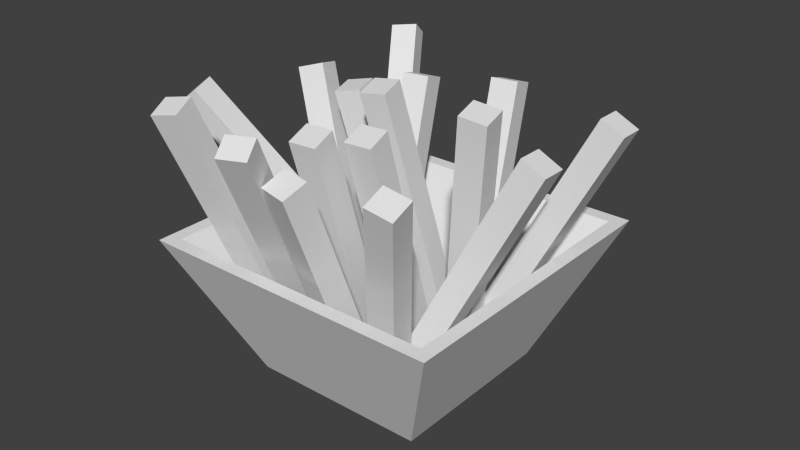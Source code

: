 # Source: Fries.blend  (saved by Blender 2.72.0; exported with 4.5.12 LTS)
import bpy
from mathutils import Matrix  # noqa: F401  (used for matrix-valued properties, if any)

bpy.ops.wm.read_factory_settings(use_empty=True)
scene = bpy.context.scene
scene.name = 'Scene'

# ---- collections
col_collection_1 = bpy.data.collections.new('Collection 1'); scene.collection.children.link(col_collection_1)

# ---- materials (node trees are filled in below, after node groups)
mat_friestexture = bpy.data.materials.new('FriesTexture')
mat_friestexture.alpha_threshold = 0.0
mat_friestexture.use_transparent_shadow = False
mat_friestexture.roughness = 0.5

# ---- material node trees

# ---- world
world_world = bpy.data.worlds.new('World'); scene.world = world_world
world_world.color = (0.05088, 0.05088, 0.05088)
world_world.use_sun_shadow = False
world_world.sun_shadow_jitter_overblur = 0.0
world_world.cycles.sampling_method = 'MANUAL'
world_world.cycles.sample_map_resolution = 256

# ---- meshes
me_cube = bpy.data.meshes.new('Cube')
me_cube.from_pydata([(0.2208, 0.5213, -0.279), (0.2088, 0.5067, -0.3193), (0.1625, 0.5155, -0.3087), (0.1745, 0.5302, -0.2684), (0.1755, 0.06933, -0.1008), (0.1634, 0.05466, -0.1411), (0.1171, 0.0635, -0.1304), (0.1291, 0.07818, -0.09014), (-0.1627, 0.0001707, 0.1627), (-0.1627, 0.0001742, -0.1627), (0.1627, 0.0001742, -0.1627), (0.1627, 0.0001707, 0.1627), (-0.2776, 0.2589, 0.2776), (-0.2776, 0.2589, -0.2776), (0.2776, 0.2589, -0.2776), (0.2776, 0.2589, 0.2776), (-0.1362, 0.008509, 0.1362), (-0.1362, 0.008512, -0.1362), (0.1362, 0.008512, -0.1362), (0.1362, 0.008509, 0.1362), (-0.2523, 0.2589, 0.2523), (-0.2523, 0.2589, -0.2523), (0.2523, 0.2589, -0.2523), (0.2523, 0.2589, 0.2523), (-0.008978, 0.4642, -0.2596), (-0.001728, 0.4463, -0.3018), (-0.04956, 0.4408, -0.3077), (-0.05681, 0.4586, -0.2654), (0.01744, 0.04968, -0.08), (0.02469, 0.03184, -0.1223), (-0.02313, 0.02625, -0.1281), (-0.03038, 0.0441, -0.08585), (0.108, 0.04635, 0.04186), (0.1154, 0.03158, 0.08609), (0.06739, 0.03191, 0.0942), (0.06002, 0.04668, 0.04997), (0.1334, 0.4585, 0.1753), (0.1408, 0.4437, 0.2195), (0.09273, 0.4441, 0.2276), (0.08536, 0.4588, 0.1834), (-0.06422, 0.02859, 0.05357), (-0.05686, 0.01383, 0.09776), (-0.1049, 0.01416, 0.1059), (-0.1122, 0.02891, 0.06168), (-0.03641, 0.481, 0.2), (-0.02905, 0.4662, 0.2442), (-0.07707, 0.4666, 0.2523), (-0.08443, 0.4813, 0.2081), (0.09553, 0.03312, 0.02681), (0.1059, 0.00756, 0.05958), (0.06161, 0.01368, 0.07832), (0.05127, 0.03923, 0.04555), (0.2808, 0.4815, 0.3181), (0.2911, 0.4559, 0.3508), (0.2469, 0.462, 0.3696), (0.2365, 0.4876, 0.3368), (-0.007281, 0.01017, 0.07451), (0.0004957, 0.02066, 0.1202), (-0.04538, 0.02655, 0.1267), (-0.05316, 0.01606, 0.08096), (0.03917, 0.505, -0.04691), (0.04695, 0.5155, -0.001194), (0.001075, 0.5214, 0.005259), (-0.006703, 0.5109, -0.04046), (-0.04863, 0.02732, -0.1302), (-0.04659, 0.04345, -0.08588), (-0.09335, 0.03204, -0.07958), (-0.09538, 0.01591, -0.1239), (-0.1755, 0.4631, -0.283), (-0.1735, 0.4792, -0.2386), (-0.2202, 0.4678, -0.2323), (-0.2223, 0.4517, -0.2767), (-0.03845, 0.02859, 0.05528), (-0.04307, 0.01383, 0.01072), (0.005366, 0.01416, 0.005591), (0.009984, 0.02891, 0.05015), (-0.05716, 0.481, -0.09259), (-0.06178, 0.4662, -0.1371), (-0.01334, 0.4666, -0.1423), (-0.008728, 0.4813, -0.09771), (0.02598, 0.02859, 0.004505), (0.02136, 0.01383, -0.04005), (0.0698, 0.01416, -0.04518), (0.07442, 0.02891, -0.0006224), (0.00727, 0.481, -0.1434), (0.002653, 0.4662, -0.1879), (0.05109, 0.4666, -0.193), (0.0557, 0.4813, -0.1485), (0.1062, 0.03684, -0.03632), (0.09189, 0.01492, -0.07021), (0.1366, 0.01464, -0.08893), (0.1509, 0.03656, -0.05504), (-0.003054, 0.523, -0.3045), (-0.01738, 0.5011, -0.3384), (0.02731, 0.5008, -0.3571), (0.04164, 0.5227, -0.3232), (-0.102, 0.02041, -0.1177), (-0.0613, 0.04072, -0.1189), (-0.05867, 0.03829, -0.07037), (-0.09938, 0.01798, -0.06918), (-0.3292, 0.4779, -0.08254), (-0.2885, 0.4982, -0.08373), (-0.2859, 0.4958, -0.03519), (-0.3266, 0.4755, -0.03401), (-0.1214, 0.02939, 0.05966), (-0.0807, 0.0497, 0.05848), (-0.07808, 0.04727, 0.107), (-0.1188, 0.02696, 0.1082), (-0.3486, 0.4869, 0.09484), (-0.3079, 0.5072, 0.09365), (-0.3053, 0.5048, 0.1422), (-0.346, 0.4845, 0.1434), (-0.1309, 0.0662, 0.02783), (-0.08366, 0.07307, 0.02005), (-0.07735, 0.08259, 0.06677), (-0.1246, 0.07572, 0.07455), (-0.2094, 0.5146, -0.05295), (-0.1621, 0.5215, -0.06073), (-0.1558, 0.531, -0.01401), (-0.2031, 0.5241, -0.006227), (-0.01538, 0.04473, 0.0718), (-0.02862, 0.0361, 0.02625), (0.00389, 0.00964, 0.02182), (0.01713, 0.01827, 0.06736), (0.3187, 0.4855, -0.1088), (0.3054, 0.4769, -0.1544), (0.338, 0.4504, -0.1588), (0.3512, 0.4591, -0.1132), (0.03334, 0.03121, 0.1434), (0.02103, 0.02608, 0.09672), (0.06664, 0.01586, 0.08581), (0.07895, 0.021, 0.1325), (0.1166, 0.4793, 0.07207), (0.1043, 0.4742, 0.02541), (0.1499, 0.4639, 0.0145), (0.1622, 0.4691, 0.06116), (0.09809, 0.01913, -0.02503), (0.1106, 0.007896, 0.01975), (0.06762, 0.02105, 0.03507), (0.05509, 0.03229, -0.009714), (0.2617, 0.4741, 0.04338), (0.2742, 0.4629, 0.08816), (0.2312, 0.476, 0.1035), (0.2187, 0.4873, 0.0587)], [], [(4, 5, 1, 0), (5, 6, 2, 1), (6, 7, 3, 2), (7, 4, 0, 3), (0, 1, 2, 3), (8, 9, 10, 11), (8, 12, 13, 9), (9, 13, 14, 10), (10, 14, 15, 11), (12, 8, 11, 15), (16, 19, 18, 17), (16, 17, 21, 20), (17, 18, 22, 21), (18, 19, 23, 22), (20, 23, 19, 16), (14, 22, 23, 15), (13, 21, 22, 14), (15, 23, 20, 12), (12, 20, 21, 13), (28, 29, 25, 24), (29, 30, 26, 25), (30, 31, 27, 26), (31, 28, 24, 27), (24, 25, 26, 27), (36, 37, 33, 32), (37, 38, 34, 33), (38, 39, 35, 34), (39, 36, 32, 35), (39, 38, 37, 36), (44, 45, 41, 40), (45, 46, 42, 41), (46, 47, 43, 42), (47, 44, 40, 43), (47, 46, 45, 44), (52, 53, 49, 48), (53, 54, 50, 49), (54, 55, 51, 50), (55, 52, 48, 51), (55, 54, 53, 52), (60, 61, 57, 56), (61, 62, 58, 57), (62, 63, 59, 58), (63, 60, 56, 59), (63, 62, 61, 60), (68, 69, 65, 64), (69, 70, 66, 65), (70, 71, 67, 66), (71, 68, 64, 67), (71, 70, 69, 68), (76, 77, 73, 72), (77, 78, 74, 73), (78, 79, 75, 74), (79, 76, 72, 75), (79, 78, 77, 76), (84, 85, 81, 80), (85, 86, 82, 81), (86, 87, 83, 82), (87, 84, 80, 83), (87, 86, 85, 84), (92, 93, 89, 88), (93, 94, 90, 89), (94, 95, 91, 90), (95, 92, 88, 91), (95, 94, 93, 92), (100, 101, 97, 96), (101, 102, 98, 97), (102, 103, 99, 98), (103, 100, 96, 99), (103, 102, 101, 100), (108, 109, 105, 104), (109, 110, 106, 105), (110, 111, 107, 106), (111, 108, 104, 107), (111, 110, 109, 108), (116, 117, 113, 112), (117, 118, 114, 113), (118, 119, 115, 114), (119, 116, 112, 115), (119, 118, 117, 116), (124, 125, 121, 120), (125, 126, 122, 121), (126, 127, 123, 122), (127, 124, 120, 123), (127, 126, 125, 124), (132, 133, 129, 128), (133, 134, 130, 129), (134, 135, 131, 130), (135, 132, 128, 131), (135, 134, 133, 132), (140, 141, 137, 136), (141, 142, 138, 137), (142, 143, 139, 138), (143, 140, 136, 139), (143, 142, 141, 140)])
_uv = me_cube.uv_layers.new(name='UVMap')
_uv.uv.foreach_set('vector', [0.8811, 0.8458, 0.8663, 0.8458, 0.8663, 0.6893, 0.8811, 0.6893, 0.7404, 0.525, 0.7564, 0.5253, 0.7564, 0.6809, 0.7404, 0.6806, 0.592, 0.8524, 0.5773, 0.8524, 0.5773, 0.6956, 0.592, 0.6955, 0.8205, 0.6786, 0.8045, 0.6789, 0.8045, 0.5253, 0.8205, 0.525, 0.6677, 0.6894, 0.6825, 0.6895, 0.6825, 0.7051, 0.6677, 0.705, 0.1185, 0.25, 0.2607, 0.25, 0.2607, 0.3996, 0.1185, 0.3996, 0.302, 0.1972, 0.1783, 0.25, 0.1783, -0.00515, 0.302, 0.04764, -0.00515, 0.3028, 0.1185, 0.25, 0.1185, 0.5052, -0.00515, 0.4524, -0.00515, 0.04764, 0.0763, -0.00515, 0.0763, 0.25, -0.00515, 0.1972, 0.302, -0.00515, 0.4257, 0.04764, 0.4257, 0.1972, 0.302, 0.25, 0.05311, 0.185, 0.003022, 0.185, 0.003022, 0.05981, 0.05311, 0.05981, 0.05311, 0.185, 0.05311, 0.05981, 0.1737, 0.006451, 0.1737, 0.2384, 0.3815, 0.4286, 0.3815, 0.3034, 0.4609, 0.25, 0.4609, 0.4819, 0.1882, 0.07104, 0.1882, 0.2601, 0.0, 0.3503, 6.351e-08, 0.0, 0.3815, 0.25, 0.3815, 0.4819, 0.302, 0.4286, 0.302, 0.3034, 0.0763, -0.00515, 0.08094, 0.006451, 0.08094, 0.2384, 0.0763, 0.25, 0.1783, -0.00515, 0.1737, 0.006451, 0.08094, 0.006451, 0.0763, -0.00515, 0.0763, 0.25, 0.08094, 0.2384, 0.1737, 0.2384, 0.1783, 0.25, 0.1783, 0.25, 0.1737, 0.2384, 0.1737, 0.006451, 0.1783, -0.00515, 0.8211, 0.6971, 0.8348, 0.6988, 0.8348, 0.8405, 0.8211, 0.8388, 0.9439, 0.5259, 0.9593, 0.525, 0.9593, 0.6678, 0.9439, 0.6688, 0.7722, 0.8293, 0.7866, 0.829, 0.7866, 0.9747, 0.7722, 0.975, 0.9596, 0.6893, 0.975, 0.6905, 0.975, 0.8309, 0.9596, 0.8296, 0.6353, 0.8588, 0.6199, 0.859, 0.6199, 0.8435, 0.6353, 0.8433, 0.9121, 0.832, 0.9278, 0.8318, 0.9278, 0.9659, 0.9121, 0.9661, 0.8045, 0.8326, 0.8207, 0.8327, 0.8207, 0.9586, 0.8045, 0.9585, 0.975, 0.6646, 0.9593, 0.6646, 0.9593, 0.525, 0.975, 0.525, 0.7722, 0.9543, 0.756, 0.9545, 0.756, 0.8332, 0.7722, 0.833, 0.5448, 0.8522, 0.5579, 0.8529, 0.5579, 0.8686, 0.5448, 0.8678, 0.8968, 0.8365, 0.8811, 0.8367, 0.8811, 0.6895, 0.8968, 0.6893, 0.9596, 0.8275, 0.9434, 0.8274, 0.9434, 0.6893, 0.9596, 0.6894, 0.8348, 0.6893, 0.8505, 0.6893, 0.8505, 0.8425, 0.8348, 0.8425, 0.9434, 0.8277, 0.9596, 0.8275, 0.9596, 0.9607, 0.9434, 0.9608, 0.8663, 0.8458, 0.8794, 0.8466, 0.8794, 0.8622, 0.8663, 0.8615, 0.7106, 0.5251, 0.7245, 0.525, 0.7245, 0.7074, 0.7106, 0.7075, 0.525, 0.5337, 0.5403, 0.5368, 0.5448, 0.6737, 0.5296, 0.6707, 0.6966, 0.7051, 0.6825, 0.7054, 0.6825, 0.5253, 0.6966, 0.525, 0.9278, 0.525, 0.9439, 0.5254, 0.9439, 0.6665, 0.9278, 0.6662, 0.5448, 0.528, 0.5403, 0.5368, 0.525, 0.5337, 0.5296, 0.525, 0.6357, 0.525, 0.6514, 0.5253, 0.6514, 0.6885, 0.6357, 0.6882, 0.6825, 0.6894, 0.6669, 0.6894, 0.6669, 0.525, 0.6825, 0.525, 0.6199, 0.525, 0.6357, 0.525, 0.6357, 0.6898, 0.6199, 0.6898, 0.6514, 0.525, 0.6669, 0.525, 0.6669, 0.69, 0.6514, 0.69, 0.8652, 0.674, 0.8652, 0.6893, 0.8497, 0.6892, 0.8497, 0.6739, 0.9746, 0.9711, 0.9596, 0.9691, 0.9596, 0.8309, 0.9746, 0.8328, 0.7722, 0.833, 0.7561, 0.8329, 0.7561, 0.6825, 0.7722, 0.6827, 0.8809, 0.5257, 0.8964, 0.525, 0.8964, 0.6736, 0.8809, 0.6743, 0.5287, 0.6739, 0.5448, 0.6737, 0.5448, 0.8261, 0.5287, 0.8263, 0.7406, 0.8595, 0.7406, 0.8443, 0.756, 0.8446, 0.756, 0.8598, 0.5604, 0.8521, 0.5448, 0.8522, 0.5448, 0.6988, 0.5604, 0.6987, 0.7884, 0.6777, 0.7722, 0.6777, 0.7722, 0.5251, 0.7884, 0.525, 0.8968, 0.6893, 0.9121, 0.69, 0.9121, 0.8388, 0.8968, 0.8381, 0.7722, 0.6777, 0.7884, 0.6779, 0.7884, 0.829, 0.7722, 0.8288, 0.8348, 0.8426, 0.8505, 0.8425, 0.8505, 0.8582, 0.8348, 0.8582, 0.6355, 0.8432, 0.6199, 0.8433, 0.6199, 0.6899, 0.6355, 0.6898, 0.8045, 0.6777, 0.7884, 0.6777, 0.7884, 0.5251, 0.8045, 0.525, 0.8964, 0.525, 0.9118, 0.5258, 0.9118, 0.6746, 0.8964, 0.6738, 0.7245, 0.6813, 0.7406, 0.6815, 0.7406, 0.8325, 0.7245, 0.8324, 0.8045, 0.8577, 0.7889, 0.8577, 0.7889, 0.8421, 0.8045, 0.842, 0.6966, 0.525, 0.7106, 0.5253, 0.7106, 0.7052, 0.6966, 0.7049, 0.5764, 0.6996, 0.5609, 0.6984, 0.5609, 0.525, 0.5764, 0.5262, 0.8205, 0.525, 0.8348, 0.525, 0.8348, 0.6971, 0.8205, 0.6971, 0.592, 0.694, 0.5764, 0.6955, 0.5764, 0.5265, 0.592, 0.525, 0.6493, 0.8669, 0.6357, 0.8675, 0.6357, 0.852, 0.6493, 0.8514, 0.7406, 0.6813, 0.7555, 0.6819, 0.7555, 0.8443, 0.7406, 0.8437, 0.9121, 0.9606, 0.8963, 0.9585, 0.8963, 0.8388, 0.9121, 0.8409, 0.7896, 0.678, 0.8045, 0.6777, 0.8045, 0.8417, 0.7896, 0.842, 0.9278, 0.6663, 0.9118, 0.6675, 0.9118, 0.5262, 0.9278, 0.525, 0.6804, 0.854, 0.6673, 0.8564, 0.6673, 0.8415, 0.6804, 0.8392, 0.6505, 0.8514, 0.6357, 0.8509, 0.6357, 0.6885, 0.6505, 0.689, 0.7245, 0.8325, 0.7403, 0.8347, 0.7403, 0.9543, 0.7245, 0.9522, 0.8497, 0.689, 0.8348, 0.6893, 0.8348, 0.5253, 0.8497, 0.525, 0.9121, 0.6905, 0.9281, 0.6893, 0.9281, 0.8306, 0.9121, 0.8318, 0.5639, 0.8508, 0.5769, 0.8484, 0.5769, 0.8633, 0.5639, 0.8657, 0.6514, 0.69, 0.6675, 0.69, 0.6675, 0.8392, 0.6514, 0.8392, 0.5287, 0.8263, 0.5445, 0.8272, 0.5445, 0.9636, 0.5287, 0.9627, 0.5769, 0.8484, 0.5609, 0.8484, 0.5609, 0.6996, 0.5769, 0.6996, 0.592, 0.7126, 0.608, 0.7124, 0.608, 0.8582, 0.592, 0.8584, 0.8661, 0.8533, 0.8505, 0.8535, 0.8505, 0.8381, 0.8661, 0.8378, 0.7245, 0.5259, 0.7404, 0.525, 0.7404, 0.6805, 0.7245, 0.6813, 0.6059, 0.7124, 0.592, 0.7123, 0.592, 0.525, 0.6059, 0.5251, 0.5448, 0.525, 0.5609, 0.5251, 0.5609, 0.6987, 0.5448, 0.6986, 0.6199, 0.7114, 0.6059, 0.7116, 0.6059, 0.5251, 0.6199, 0.525, 0.6795, 0.7056, 0.6795, 0.7211, 0.6677, 0.7206, 0.6677, 0.7051, 0.7084, 0.7077, 0.7245, 0.7075, 0.7245, 0.8551, 0.7084, 0.8552, 0.8663, 0.8377, 0.8505, 0.8378, 0.8505, 0.6894, 0.8663, 0.6893, 0.6804, 0.7054, 0.6966, 0.7054, 0.6966, 0.8537, 0.6804, 0.8537, 0.8656, 0.6738, 0.8497, 0.6738, 0.8497, 0.525, 0.8656, 0.525, 0.6514, 0.8546, 0.6514, 0.8392, 0.6673, 0.8394, 0.6673, 0.8549, 0.7722, 0.6825, 0.7564, 0.6825, 0.7564, 0.525, 0.7722, 0.525, 0.8656, 0.525, 0.8809, 0.5261, 0.8809, 0.6757, 0.8656, 0.6746, 0.8204, 0.8323, 0.8045, 0.8326, 0.8045, 0.6793, 0.8204, 0.6789, 0.9434, 0.8353, 0.9281, 0.8368, 0.9281, 0.6907, 0.9434, 0.6893, 0.8208, 0.8415, 0.8348, 0.8405, 0.8348, 0.8557, 0.8208, 0.8567])
me_cube.materials.append(mat_friestexture)
me_cube.use_remesh_preserve_volume = False
me_cube.use_remesh_preserve_attributes = False
me_cube.use_mirror_vertex_groups = False
me_cube.update()

# ---- objects
ob_fries = bpy.data.objects.new('Fries', me_cube)

# ---- transforms, parenting, visibility, modifiers, constraints
ob_fries.location = (0.0, 0.0, 0.0)
ob_fries.rotation_euler = (1.571, -0.0, -3.142)
ob_fries.lock_rotations_4d = False
ob_fries.empty_display_type = 'ARROWS'
ob_fries.lineart.crease_threshold = 0.0

# ---- collection membership
col_collection_1.objects.link(ob_fries)

# ---- scene / render settings (as saved in the file)
scene.frame_start = 1; scene.frame_end = 250; scene.frame_set(8)
scene.render.engine = 'BLENDER_EEVEE_NEXT'
scene.render.resolution_percentage = 50
scene.render.dither_intensity = 0.0
scene.cycles.use_denoising = False
scene.cycles.samples = 10
scene.cycles.sampling_pattern = 'TABULATED_SOBOL'
scene.cycles.light_sampling_threshold = 0.0
scene.cycles.use_adaptive_sampling = False
scene.cycles.use_light_tree = False
scene.cycles.blur_glossy = 0.0
scene.cycles.pixel_filter_type = 'GAUSSIAN'
scene.cycles.sample_clamp_indirect = 0.0
scene.view_settings.view_transform = 'Standard'
bpy.context.view_layer.update()

# ---- added for rendering (the .blend has no active camera and no usable light): camera, sun
cam_auto = bpy.data.cameras.new('AutoCamera')
cam_auto.lens = 50.0
cam_auto.sensor_width = 36.0
cam_auto.clip_end = 1000.0
ob_auto_camera = bpy.data.objects.new('AutoCamera', cam_auto)
scene.collection.objects.link(ob_auto_camera)
ob_auto_camera.location = (1.05344, -1.25944, 1.10938)
ob_auto_camera.rotation_euler = (1.09748, -7.21219e-08, 0.694738)
scene.camera = ob_auto_camera
light_auto_sun = bpy.data.lights.new('AutoSun', 'SUN')
light_auto_sun.energy = 3.0
light_auto_sun.angle = 0.0523599
ob_auto_sun = bpy.data.objects.new('AutoSun', light_auto_sun)
scene.collection.objects.link(ob_auto_sun)
ob_auto_sun.rotation_euler = (0.872665, 0.174533, 0.523599)
bpy.context.view_layer.update()
